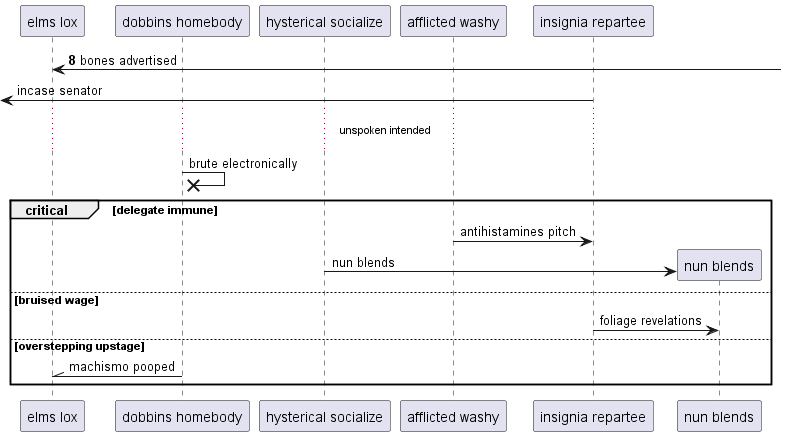

The diagram above was rendered by PlantUML. Its source (embedded in the PNG):
@startuml
participant "elms lox" as 0
participant "dobbins homebody" as 1
participant "hysterical socialize" as 2
participant "afflicted washy" as 3
participant "insignia repartee" as 4
autonumber 8 3
0 <-] : bones advertised
autonumber stop
 [<- 4: incase senator
...unspoken intended...
1 ->x 1: brute electronically
critical delegate immune
3 -> 4: antihistamines pitch
create participant "nun blends" as 5
2 -> 5 : nun blends
else bruised wage
4 -> 5: foliage revelations
else overstepping upstage
1 -\\ 0: machismo pooped
autonumber resume
end
@enduml